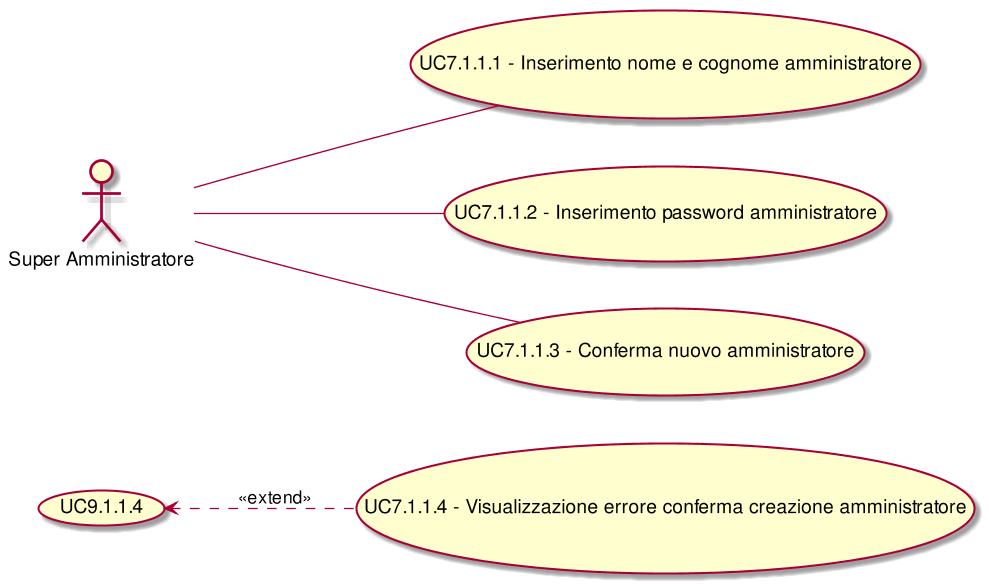

The diagram above was rendered by PlantUML. Its source (embedded in the PNG):
@startuml
scale 1000*1000
left to right direction
(UC9.1.1.4) <.. (UC7.1.1.4): <<extend>>
( UC7.1.1.1 - Inserimento nome e cognome amministratore ) as (UC7.1.1.1)
:Super Amministratore:--(UC7.1.1.1)
( UC7.1.1.2 - Inserimento password amministratore ) as (UC7.1.1.2)
:Super Amministratore:--(UC7.1.1.2)
( UC7.1.1.3 - Conferma nuovo amministratore ) as (UC7.1.1.3)
:Super Amministratore:--(UC7.1.1.3)
( UC7.1.1.4 - Visualizzazione errore conferma creazione amministratore ) as (UC7.1.1.4)
@enduml